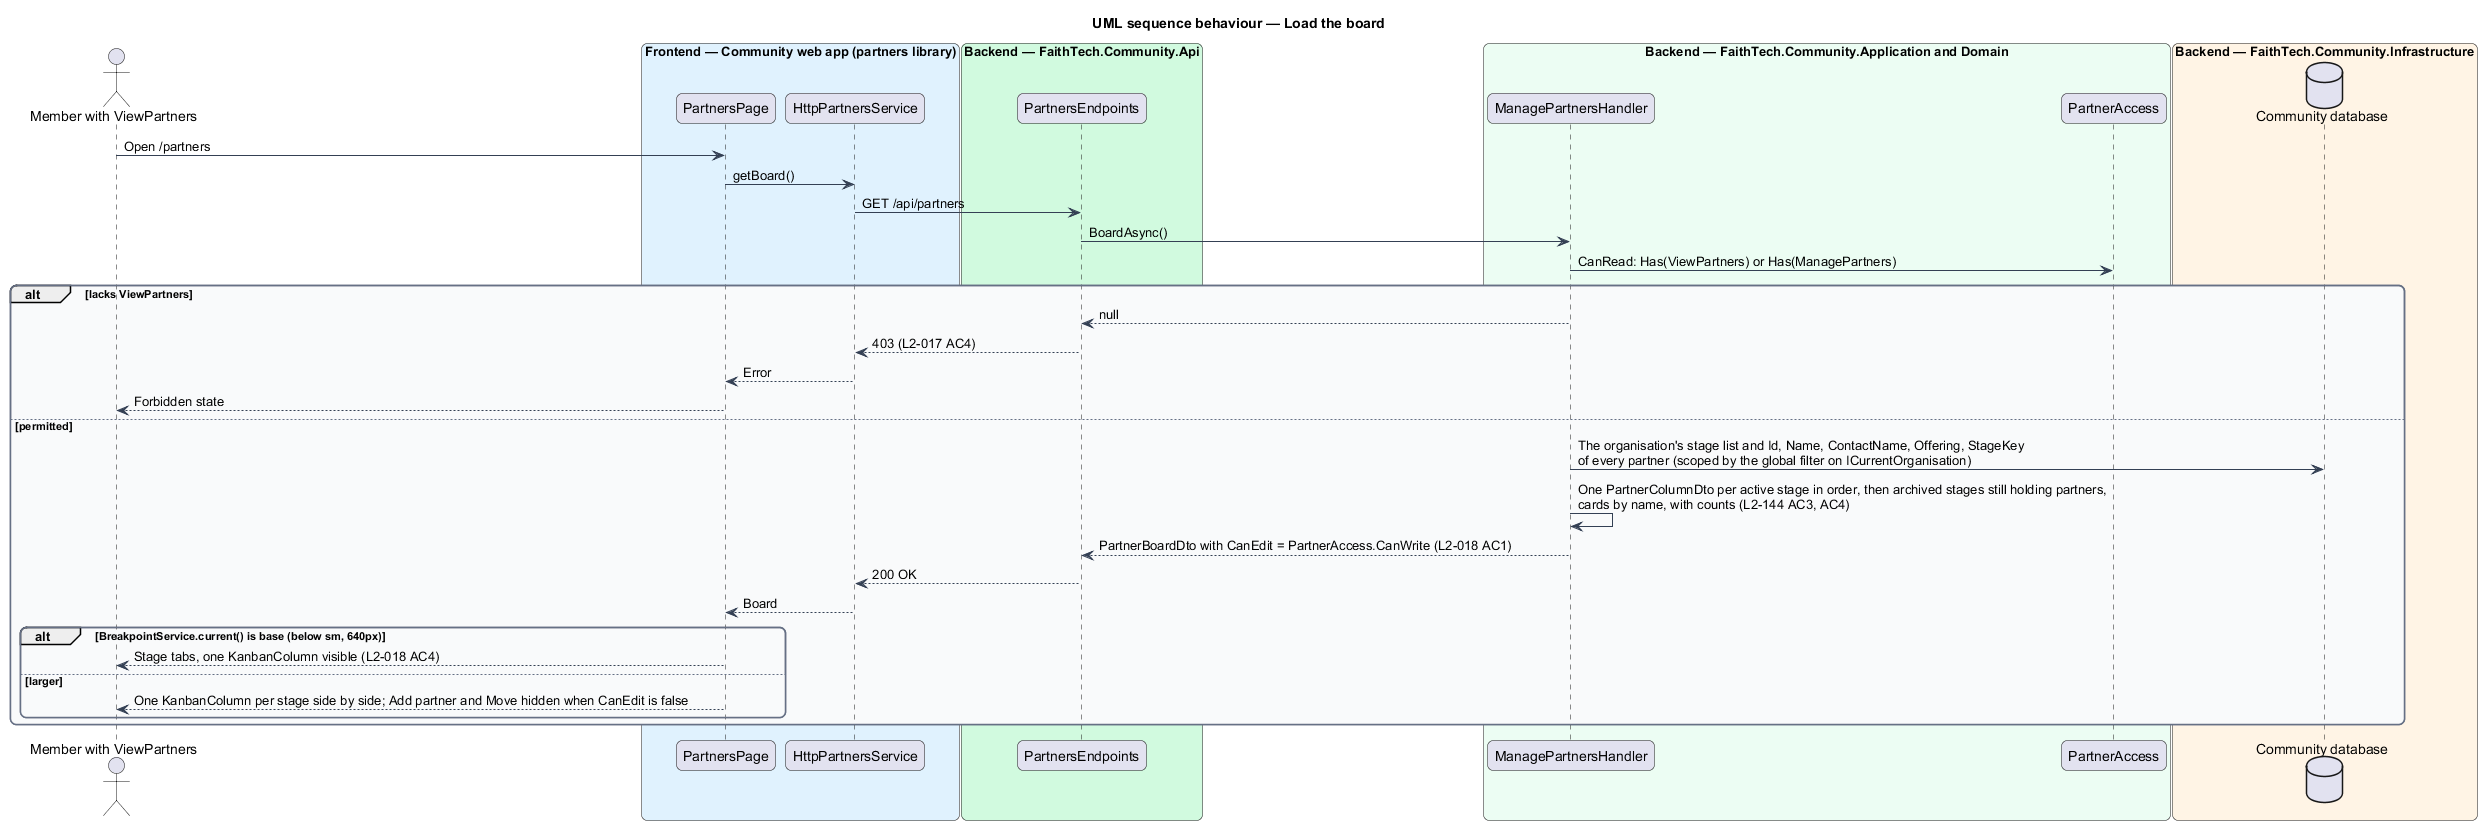

The diagram above was rendered by PlantUML. Its source (embedded in the PNG):
@startuml
title UML sequence behaviour — Load the board
skinparam backgroundColor #FFFFFF
skinparam shadowing false
skinparam roundcorner 12
skinparam defaultFontName Arial
skinparam ArrowColor #344054
skinparam rectangle {
  BorderColor #344054
  FontColor #101828
}
skinparam package {
  BorderColor #667085
  FontColor #101828
  BackgroundColor #F9FAFB
}
actor "Member with ViewPartners" as actor
box "Frontend — Community web app (partners library)" #E0F2FE
  participant "PartnersPage" as page
  participant "HttpPartnersService" as svc
end box
box "Backend — FaithTech.Community.Api" #D1FADF
  participant "PartnersEndpoints" as ep
end box
box "Backend — FaithTech.Community.Application and Domain" #ECFDF3
  participant "ManagePartnersHandler" as h
  participant "PartnerAccess" as acc
end box
box "Backend — FaithTech.Community.Infrastructure" #FFF4E5
  database "Community database" as db
end box
actor -> page : Open /partners
page -> svc : getBoard()
svc -> ep : GET /api/partners
ep -> h : BoardAsync()
h -> acc : CanRead: Has(ViewPartners) or Has(ManagePartners)
alt lacks ViewPartners
  h --> ep : null
  ep --> svc : 403 (L2-017 AC4)
  svc --> page : Error
  page --> actor : Forbidden state
else permitted
  h -> db : The organisation's stage list and Id, Name, ContactName, Offering, StageKey\nof every partner (scoped by the global filter on ICurrentOrganisation)
  h -> h : One PartnerColumnDto per active stage in order, then archived stages still holding partners,\ncards by name, with counts (L2-144 AC3, AC4)
  h --> ep : PartnerBoardDto with CanEdit = PartnerAccess.CanWrite (L2-018 AC1)
  ep --> svc : 200 OK
  svc --> page : Board
  alt BreakpointService.current() is base (below sm, 640px)
    page --> actor : Stage tabs, one KanbanColumn visible (L2-018 AC4)
  else larger
    page --> actor : One KanbanColumn per stage side by side; Add partner and Move hidden when CanEdit is false
  end
end
@enduml